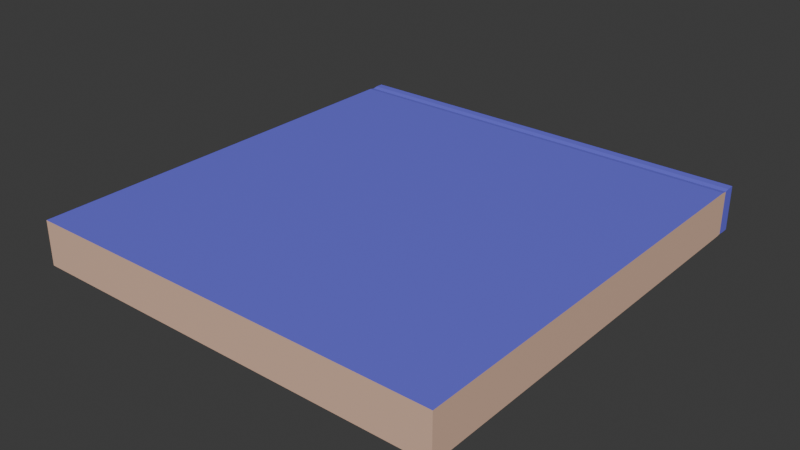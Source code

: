 # Source: softcover_book.blend  (saved by Blender 4.4.30; exported with 4.5.12 LTS)
import bpy
from mathutils import Matrix  # noqa: F401  (used for matrix-valued properties, if any)

bpy.ops.wm.read_factory_settings(use_empty=True)
scene = bpy.context.scene
scene.name = 'Scene'

# ---- collections
col_collection = bpy.data.collections.new('Collection'); scene.collection.children.link(col_collection)

# ---- materials (node trees are filled in below, after node groups)
mat_material_004 = bpy.data.materials.new('Material.004')
mat_material_005 = bpy.data.materials.new('Material.005')

# ---- material node trees
mat_material_004.use_nodes = True; mat_material_004.node_tree.nodes.clear()
_N = mat_material_004.node_tree.nodes; _L = mat_material_004.node_tree.links
n0 = _N.new('ShaderNodeBsdfPrincipled'); n0.name = 'Principled BSDF'; n0.location = (10, 300)
n0.inputs[0].default_value = (0.1556, 0.1488, 0.8014, 1.0)
n1 = _N.new('ShaderNodeOutputMaterial'); n1.name = 'Material Output'; n1.location = (300, 300)
_L.new(n0.outputs[0], n1.inputs[0])
n1.is_active_output = True
mat_material_005.use_nodes = True; mat_material_005.node_tree.nodes.clear()
_N = mat_material_005.node_tree.nodes; _L = mat_material_005.node_tree.links
n0 = _N.new('ShaderNodeBsdfPrincipled'); n0.name = 'Principled BSDF'; n0.location = (10, 300)
n0.inputs[0].default_value = (0.8004, 0.5209, 0.3832, 1.0)
n1 = _N.new('ShaderNodeOutputMaterial'); n1.name = 'Material Output'; n1.location = (300, 300)
_L.new(n0.outputs[0], n1.inputs[0])
n1.is_active_output = True

# ---- world
world_world = bpy.data.worlds.new('World'); scene.world = world_world
world_world.use_nodes = True; world_world.node_tree.nodes.clear()
_N = world_world.node_tree.nodes; _L = world_world.node_tree.links
n0 = _N.new('ShaderNodeOutputWorld'); n0.name = 'World Output'; n0.location = (300, 300)
n1 = _N.new('ShaderNodeBackground'); n1.name = 'Background'; n1.location = (10, 300)
n1.inputs[0].default_value = (0.05088, 0.05088, 0.05088, 1.0)
_L.new(n1.outputs[0], n0.inputs[0])
n0.is_active_output = True
world_world.color = (0.05088, 0.05088, 0.05088)
world_world.sun_shadow_jitter_overblur = 0.0

# ---- meshes
me_cube = bpy.data.meshes.new('Cube')
me_cube.from_pydata([(1.0, 0.0, 3.516), (1.0, 0.0, 2.813), (1.0, -2.0, 3.516), (1.0, -2.0, 2.813), (-1.0, 0.0, 3.516), (-1.0, 0.0, 2.813), (-1.0, -2.0, 3.516), (-1.0, -2.0, 2.813), (-1.0, 0.02607, 2.822), (1.0, 0.05081, 2.813), (-1.0, 0.02607, 3.501), (1.0, 0.08889, 2.813), (1.0, 0.08889, 3.516), (1.0, 0.02607, 3.501), (-1.0, 0.08889, 2.813), (-1.0, 0.08889, 3.516), (-1.0, 0.05081, 2.813), (-1.0, 0.05081, 3.516), (1.0, 0.02607, 2.822), (1.0, 0.05081, 3.516)], [], [(6, 2, 0, 4), (3, 2, 6, 7), (7, 6, 4, 5), (5, 1, 3, 7), (1, 0, 2, 3), (18, 8, 16, 9), (0, 1, 18, 13), (5, 4, 10, 8), (10, 13, 19, 17), (11, 14, 15, 12), (17, 19, 12, 15), (1, 5, 8, 18), (16, 17, 15, 14), (19, 9, 11, 12), (4, 0, 13, 10), (13, 18, 9, 19), (8, 10, 17, 16), (9, 16, 14, 11)])
me_cube.polygons.foreach_set('material_index', [0, 1, 1, 0, 1, 0, 1, 1, 0, 0, 0, 0, 0, 0, 0, 0, 0, 0])
_uv = me_cube.uv_layers.new(name='UVMap')
_uv.uv.foreach_set('vector', [0.625, 0.0, 0.625, 0.75, 0.625, 0.5, 0.625, 0.25, 0.375, 0.75, 0.625, 0.75, 0.625, 1.0, 0.375, 1.0, 0.375, 0.0, 0.625, 0.0, 0.625, 0.25, 0.375, 0.25, 0.375, 0.25, 0.375, 0.5, 0.375, 0.75, 0.375, 1.0, 0.375, 0.5, 0.625, 0.5, 0.625, 0.75, 0.375, 0.75, 0.375, 0.5, 0.375, 0.25, 0.375, 0.25, 0.375, 0.5, 0.625, 0.5, 0.375, 0.5, 0.375, 0.5, 0.625, 0.5, 0.375, 0.25, 0.625, 0.25, 0.625, 0.25, 0.375, 0.25, 0.625, 0.25, 0.625, 0.5, 0.625, 0.5, 0.625, 0.25, 0.375, 0.5, 0.375, 0.25, 0.625, 0.25, 0.625, 0.5, 0.625, 0.25, 0.625, 0.5, 0.625, 0.5, 0.625, 0.25, 0.375, 0.5, 0.375, 0.25, 0.375, 0.25, 0.375, 0.5, 0.375, 0.25, 0.625, 0.25, 0.625, 0.25, 0.375, 0.25, 0.625, 0.5, 0.375, 0.5, 0.375, 0.5, 0.625, 0.5, 0.625, 0.25, 0.625, 0.5, 0.625, 0.5, 0.625, 0.25, 0.625, 0.5, 0.375, 0.5, 0.375, 0.5, 0.625, 0.5, 0.375, 0.25, 0.625, 0.25, 0.625, 0.25, 0.375, 0.25, 0.375, 0.5, 0.375, 0.25, 0.375, 0.25, 0.375, 0.5])
me_cube.materials.append(mat_material_004)
me_cube.materials.append(mat_material_005)
me_cube.materials.append(None)
me_cube.use_mirror_vertex_groups = False
me_cube.update()

# ---- objects
ob_cube = bpy.data.objects.new('Cube', me_cube)

# ---- transforms, parenting, visibility, modifiers, constraints
ob_cube.location = (0.0, 0.0, 0.0)
ob_cube.scale = (1.0, 1.0, 0.3)
ob_cube.lock_rotations_4d = False
ob_cube.empty_display_type = 'ARROWS'
ob_cube.lineart.crease_threshold = 0.0

# ---- collection membership
col_collection.objects.link(ob_cube)

# ---- scene / render settings (as saved in the file)
scene.frame_start = 1; scene.frame_end = 250; scene.frame_set(1)
scene.render.engine = 'BLENDER_EEVEE_NEXT'
bpy.context.view_layer.update()

# ---- added for rendering (the .blend has no active camera and no usable light): camera, sun
cam_auto = bpy.data.cameras.new('AutoCamera')
cam_auto.lens = 50.0
cam_auto.sensor_width = 36.0
cam_auto.clip_end = 1000.0
ob_auto_camera = bpy.data.objects.new('AutoCamera', cam_auto)
scene.collection.objects.link(ob_auto_camera)
ob_auto_camera.location = (2.68283, -4.17494, 3.09554)
ob_auto_camera.rotation_euler = (1.09748, -7.21219e-08, 0.694738)
scene.camera = ob_auto_camera
light_auto_sun = bpy.data.lights.new('AutoSun', 'SUN')
light_auto_sun.energy = 3.0
light_auto_sun.angle = 0.0523599
ob_auto_sun = bpy.data.objects.new('AutoSun', light_auto_sun)
scene.collection.objects.link(ob_auto_sun)
ob_auto_sun.rotation_euler = (0.872665, 0.174533, 0.523599)
bpy.context.view_layer.update()
